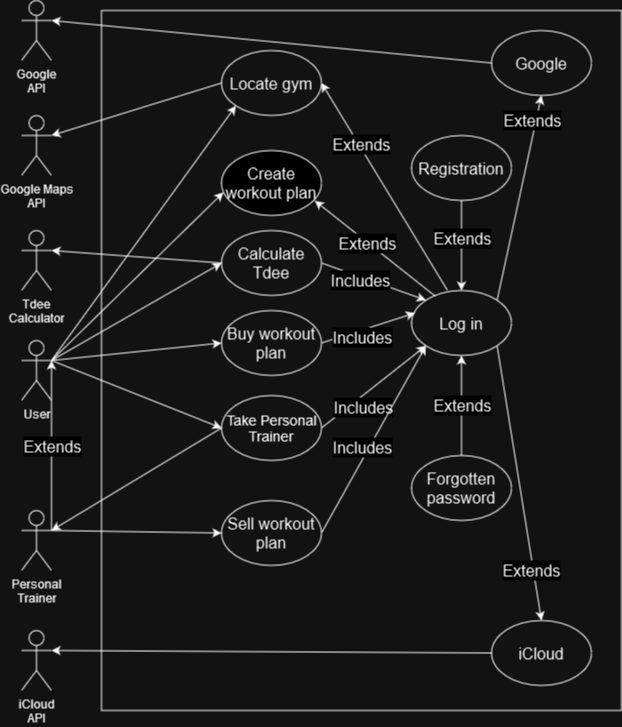

The diagram above was exported from draw.io. Its source (the exported page's mxGraphModel, read from the mxfile embedded in the PNG):
<mxGraphModel dx="1434" dy="746" grid="1" gridSize="10" guides="1" tooltips="1" connect="1" arrows="1" fold="1" page="1" pageScale="1" pageWidth="827" pageHeight="1169" math="0" shadow="0">
  <root>
    <mxCell id="0" />
    <mxCell id="1" parent="0" />
    <mxCell id="OmhbWawiKuaVx2PGp2Ix-1" value="" style="rounded=0;whiteSpace=wrap;html=1;fillColor=none;" parent="1" vertex="1">
      <mxGeometry x="160" y="280" width="520" height="700" as="geometry" />
    </mxCell>
    <mxCell id="OmhbWawiKuaVx2PGp2Ix-2" style="edgeStyle=none;rounded=0;orthogonalLoop=1;jettySize=auto;html=1;exitX=1;exitY=0.3333333333333333;exitDx=0;exitDy=0;exitPerimeter=0;entryX=0;entryY=1;entryDx=0;entryDy=0;fontSize=16;" parent="1" source="OmhbWawiKuaVx2PGp2Ix-6" target="OmhbWawiKuaVx2PGp2Ix-17" edge="1">
      <mxGeometry relative="1" as="geometry" />
    </mxCell>
    <mxCell id="OmhbWawiKuaVx2PGp2Ix-3" style="edgeStyle=none;rounded=0;orthogonalLoop=1;jettySize=auto;html=1;exitX=1;exitY=0.3333333333333333;exitDx=0;exitDy=0;exitPerimeter=0;entryX=0;entryY=0.5;entryDx=0;entryDy=0;fontSize=16;startArrow=none;startFill=0;endArrow=classic;endFill=1;" parent="1" source="OmhbWawiKuaVx2PGp2Ix-6" target="OmhbWawiKuaVx2PGp2Ix-20" edge="1">
      <mxGeometry relative="1" as="geometry" />
    </mxCell>
    <mxCell id="OmhbWawiKuaVx2PGp2Ix-5" style="edgeStyle=none;rounded=0;orthogonalLoop=1;jettySize=auto;html=1;exitX=1;exitY=0.3333333333333333;exitDx=0;exitDy=0;exitPerimeter=0;entryX=0;entryY=0.5;entryDx=0;entryDy=0;fontSize=16;startArrow=none;startFill=0;endArrow=classic;endFill=1;" parent="1" source="OmhbWawiKuaVx2PGp2Ix-6" target="OmhbWawiKuaVx2PGp2Ix-34" edge="1">
      <mxGeometry relative="1" as="geometry" />
    </mxCell>
    <mxCell id="OmhbWawiKuaVx2PGp2Ix-48" style="rounded=0;orthogonalLoop=1;jettySize=auto;html=1;entryX=0;entryY=0.5;entryDx=0;entryDy=0;fontSize=16;" parent="1" target="OmhbWawiKuaVx2PGp2Ix-47" edge="1">
      <mxGeometry relative="1" as="geometry">
        <mxPoint x="110" y="630" as="sourcePoint" />
      </mxGeometry>
    </mxCell>
    <mxCell id="PrjbH60YVcfrG3IX402S-3" style="rounded=0;orthogonalLoop=1;jettySize=auto;html=1;exitX=1;exitY=0.3333333333333333;exitDx=0;exitDy=0;exitPerimeter=0;entryX=0.018;entryY=0.645;entryDx=0;entryDy=0;entryPerimeter=0;fontSize=16;" parent="1" source="OmhbWawiKuaVx2PGp2Ix-6" target="PrjbH60YVcfrG3IX402S-1" edge="1">
      <mxGeometry relative="1" as="geometry" />
    </mxCell>
    <mxCell id="OmhbWawiKuaVx2PGp2Ix-6" value="User" style="shape=umlActor;verticalLabelPosition=bottom;verticalAlign=top;html=1;outlineConnect=0;fillColor=none;" parent="1" vertex="1">
      <mxGeometry x="80" y="610" width="30" height="60" as="geometry" />
    </mxCell>
    <mxCell id="OmhbWawiKuaVx2PGp2Ix-7" style="edgeStyle=none;rounded=0;orthogonalLoop=1;jettySize=auto;html=1;exitX=1;exitY=0.3333333333333333;exitDx=0;exitDy=0;exitPerimeter=0;entryX=0;entryY=0.5;entryDx=0;entryDy=0;fontSize=16;startArrow=none;startFill=0;endArrow=classic;endFill=1;" parent="1" source="OmhbWawiKuaVx2PGp2Ix-11" target="OmhbWawiKuaVx2PGp2Ix-37" edge="1">
      <mxGeometry relative="1" as="geometry" />
    </mxCell>
    <mxCell id="OmhbWawiKuaVx2PGp2Ix-9" style="edgeStyle=orthogonalEdgeStyle;rounded=0;orthogonalLoop=1;jettySize=auto;html=1;exitX=1;exitY=0.3333333333333333;exitDx=0;exitDy=0;exitPerimeter=0;entryX=1;entryY=0.3333333333333333;entryDx=0;entryDy=0;entryPerimeter=0;" parent="1" source="OmhbWawiKuaVx2PGp2Ix-11" target="OmhbWawiKuaVx2PGp2Ix-6" edge="1">
      <mxGeometry relative="1" as="geometry">
        <Array as="points">
          <mxPoint x="110" y="640" />
          <mxPoint x="110" y="640" />
        </Array>
      </mxGeometry>
    </mxCell>
    <mxCell id="OmhbWawiKuaVx2PGp2Ix-10" value="&lt;font style=&quot;font-size: 16px;&quot;&gt;Extends&lt;/font&gt;" style="edgeLabel;html=1;align=center;verticalAlign=middle;resizable=0;points=[];" parent="OmhbWawiKuaVx2PGp2Ix-9" connectable="0" vertex="1">
      <mxGeometry x="-0.6376" y="2" relative="1" as="geometry">
        <mxPoint x="2" y="-54" as="offset" />
      </mxGeometry>
    </mxCell>
    <mxCell id="OmhbWawiKuaVx2PGp2Ix-11" value="&lt;div&gt;Personal &lt;br&gt;&lt;/div&gt;&lt;div&gt;Trainer&lt;/div&gt;" style="shape=umlActor;verticalLabelPosition=bottom;verticalAlign=top;html=1;outlineConnect=0;fillColor=none;" parent="1" vertex="1">
      <mxGeometry x="80" y="780" width="30" height="60" as="geometry" />
    </mxCell>
    <mxCell id="OmhbWawiKuaVx2PGp2Ix-12" style="edgeStyle=none;rounded=0;orthogonalLoop=1;jettySize=auto;html=1;exitX=1;exitY=0;exitDx=0;exitDy=0;entryX=0.5;entryY=1;entryDx=0;entryDy=0;fontSize=16;startArrow=none;startFill=0;endArrow=classic;endFill=1;" parent="1" source="OmhbWawiKuaVx2PGp2Ix-15" target="OmhbWawiKuaVx2PGp2Ix-24" edge="1">
      <mxGeometry relative="1" as="geometry" />
    </mxCell>
    <mxCell id="OmhbWawiKuaVx2PGp2Ix-13" value="&lt;div&gt;Extends&lt;/div&gt;" style="edgeLabel;html=1;align=center;verticalAlign=middle;resizable=0;points=[];fontSize=16;" parent="OmhbWawiKuaVx2PGp2Ix-12" connectable="0" vertex="1">
      <mxGeometry x="-0.4263" y="2" relative="1" as="geometry">
        <mxPoint x="24" y="-121" as="offset" />
      </mxGeometry>
    </mxCell>
    <mxCell id="OmhbWawiKuaVx2PGp2Ix-14" value="Extends" style="edgeStyle=none;rounded=0;orthogonalLoop=1;jettySize=auto;html=1;exitX=1;exitY=1;exitDx=0;exitDy=0;entryX=0.5;entryY=0;entryDx=0;entryDy=0;fontSize=16;startArrow=none;startFill=0;endArrow=classic;endFill=1;" parent="1" source="OmhbWawiKuaVx2PGp2Ix-15" target="OmhbWawiKuaVx2PGp2Ix-26" edge="1">
      <mxGeometry x="0.6337" y="-2" relative="1" as="geometry">
        <mxPoint as="offset" />
      </mxGeometry>
    </mxCell>
    <mxCell id="OmhbWawiKuaVx2PGp2Ix-15" value="&lt;font style=&quot;font-size: 16px;&quot;&gt;Log in&lt;/font&gt;" style="ellipse;whiteSpace=wrap;html=1;fillColor=none;" parent="1" vertex="1">
      <mxGeometry x="470" y="560" width="100" height="65" as="geometry" />
    </mxCell>
    <mxCell id="OmhbWawiKuaVx2PGp2Ix-16" value="Extends" style="orthogonalLoop=1;jettySize=auto;html=1;exitX=1;exitY=0.5;exitDx=0;exitDy=0;entryX=0.361;entryY=0.002;entryDx=0;entryDy=0;fontSize=16;rounded=0;startArrow=classic;startFill=1;endArrow=none;endFill=0;entryPerimeter=0;" parent="1" source="OmhbWawiKuaVx2PGp2Ix-17" target="OmhbWawiKuaVx2PGp2Ix-15" edge="1">
      <mxGeometry x="-0.4029" y="3" relative="1" as="geometry">
        <mxPoint y="1" as="offset" />
      </mxGeometry>
    </mxCell>
    <mxCell id="OmhbWawiKuaVx2PGp2Ix-17" value="&lt;font style=&quot;font-size: 16px;&quot;&gt;Locate gym&lt;/font&gt;" style="ellipse;whiteSpace=wrap;html=1;fillColor=none;" parent="1" vertex="1">
      <mxGeometry x="280" y="320" width="100" height="65" as="geometry" />
    </mxCell>
    <mxCell id="OmhbWawiKuaVx2PGp2Ix-18" style="edgeStyle=none;rounded=0;orthogonalLoop=1;jettySize=auto;html=1;exitX=1;exitY=0.5;exitDx=0;exitDy=0;entryX=0;entryY=0;entryDx=0;entryDy=0;fontSize=16;startArrow=none;startFill=0;endArrow=classic;endFill=1;" parent="1" source="OmhbWawiKuaVx2PGp2Ix-20" target="OmhbWawiKuaVx2PGp2Ix-15" edge="1">
      <mxGeometry relative="1" as="geometry" />
    </mxCell>
    <mxCell id="OmhbWawiKuaVx2PGp2Ix-19" value="&lt;div&gt;Includes&lt;/div&gt;" style="edgeLabel;html=1;align=center;verticalAlign=middle;resizable=0;points=[];fontSize=16;" parent="OmhbWawiKuaVx2PGp2Ix-18" connectable="0" vertex="1">
      <mxGeometry x="-0.2034" y="-1" relative="1" as="geometry">
        <mxPoint x="-3" y="1" as="offset" />
      </mxGeometry>
    </mxCell>
    <mxCell id="OmhbWawiKuaVx2PGp2Ix-20" value="&lt;font style=&quot;font-size: 16px;&quot;&gt;Calculate Tdee&lt;br&gt;&lt;/font&gt;" style="ellipse;whiteSpace=wrap;html=1;fillColor=none;" parent="1" vertex="1">
      <mxGeometry x="280" y="500" width="100" height="65" as="geometry" />
    </mxCell>
    <mxCell id="OmhbWawiKuaVx2PGp2Ix-21" style="edgeStyle=none;rounded=0;orthogonalLoop=1;jettySize=auto;html=1;exitX=1;exitY=0.3333333333333333;exitDx=0;exitDy=0;exitPerimeter=0;entryX=0;entryY=0.5;entryDx=0;entryDy=0;fontSize=16;startArrow=classic;startFill=1;endArrow=none;endFill=0;" parent="1" source="OmhbWawiKuaVx2PGp2Ix-22" target="OmhbWawiKuaVx2PGp2Ix-17" edge="1">
      <mxGeometry relative="1" as="geometry" />
    </mxCell>
    <mxCell id="OmhbWawiKuaVx2PGp2Ix-22" value="&lt;div&gt;Google Maps &lt;br&gt;&lt;/div&gt;&lt;div&gt;API&lt;br&gt;&lt;/div&gt;" style="shape=umlActor;verticalLabelPosition=bottom;verticalAlign=top;html=1;outlineConnect=0;fillColor=none;" parent="1" vertex="1">
      <mxGeometry x="80" y="385" width="30" height="60" as="geometry" />
    </mxCell>
    <mxCell id="OmhbWawiKuaVx2PGp2Ix-23" style="edgeStyle=none;rounded=0;orthogonalLoop=1;jettySize=auto;html=1;exitX=0;exitY=0.5;exitDx=0;exitDy=0;entryX=1;entryY=0.3333333333333333;entryDx=0;entryDy=0;entryPerimeter=0;fontSize=16;startArrow=none;startFill=0;endArrow=classic;endFill=1;" parent="1" source="OmhbWawiKuaVx2PGp2Ix-24" target="OmhbWawiKuaVx2PGp2Ix-27" edge="1">
      <mxGeometry relative="1" as="geometry" />
    </mxCell>
    <mxCell id="OmhbWawiKuaVx2PGp2Ix-24" value="&lt;font style=&quot;font-size: 16px;&quot;&gt;Google&lt;/font&gt;" style="ellipse;whiteSpace=wrap;html=1;fillColor=none;" parent="1" vertex="1">
      <mxGeometry x="550" y="300" width="100" height="65" as="geometry" />
    </mxCell>
    <mxCell id="OmhbWawiKuaVx2PGp2Ix-25" style="edgeStyle=none;rounded=0;orthogonalLoop=1;jettySize=auto;html=1;exitX=0;exitY=0.5;exitDx=0;exitDy=0;fontSize=16;startArrow=none;startFill=0;endArrow=classic;endFill=1;entryX=1;entryY=0.3333333333333333;entryDx=0;entryDy=0;entryPerimeter=0;" parent="1" source="OmhbWawiKuaVx2PGp2Ix-26" target="OmhbWawiKuaVx2PGp2Ix-28" edge="1">
      <mxGeometry relative="1" as="geometry" />
    </mxCell>
    <mxCell id="OmhbWawiKuaVx2PGp2Ix-26" value="&lt;font style=&quot;font-size: 16px;&quot;&gt;iCloud&lt;/font&gt;" style="ellipse;whiteSpace=wrap;html=1;fillColor=none;" parent="1" vertex="1">
      <mxGeometry x="550" y="890" width="100" height="65" as="geometry" />
    </mxCell>
    <mxCell id="OmhbWawiKuaVx2PGp2Ix-27" value="&lt;div style=&quot;font-size: 12px;&quot;&gt;&lt;font style=&quot;font-size: 12px;&quot;&gt;Google &lt;br&gt;&lt;/font&gt;&lt;/div&gt;&lt;div style=&quot;font-size: 12px;&quot;&gt;&lt;font style=&quot;font-size: 12px;&quot;&gt;API&lt;/font&gt;&lt;/div&gt;" style="shape=umlActor;verticalLabelPosition=bottom;verticalAlign=top;html=1;outlineConnect=0;fontSize=16;fillColor=none;" parent="1" vertex="1">
      <mxGeometry x="80" y="270" width="30" height="60" as="geometry" />
    </mxCell>
    <mxCell id="OmhbWawiKuaVx2PGp2Ix-28" value="&lt;div style=&quot;font-size: 12px;&quot;&gt;&lt;font style=&quot;font-size: 12px;&quot;&gt;iCloud &lt;br&gt;&lt;/font&gt;&lt;/div&gt;&lt;div style=&quot;font-size: 12px;&quot;&gt;API&lt;/div&gt;" style="shape=umlActor;verticalLabelPosition=bottom;verticalAlign=top;html=1;outlineConnect=0;fontSize=16;fillColor=none;" parent="1" vertex="1">
      <mxGeometry x="80" y="900" width="30" height="60" as="geometry" />
    </mxCell>
    <mxCell id="OmhbWawiKuaVx2PGp2Ix-32" style="edgeStyle=none;rounded=0;orthogonalLoop=1;jettySize=auto;html=1;exitX=1;exitY=0.5;exitDx=0;exitDy=0;fontSize=16;startArrow=none;startFill=0;endArrow=classic;endFill=1;entryX=0;entryY=1;entryDx=0;entryDy=0;" parent="1" source="OmhbWawiKuaVx2PGp2Ix-34" target="OmhbWawiKuaVx2PGp2Ix-15" edge="1">
      <mxGeometry relative="1" as="geometry" />
    </mxCell>
    <mxCell id="OmhbWawiKuaVx2PGp2Ix-33" value="Includes" style="edgeLabel;html=1;align=center;verticalAlign=middle;resizable=0;points=[];fontSize=16;" parent="OmhbWawiKuaVx2PGp2Ix-32" connectable="0" vertex="1">
      <mxGeometry x="-0.2984" relative="1" as="geometry">
        <mxPoint x="5" y="8" as="offset" />
      </mxGeometry>
    </mxCell>
    <mxCell id="OmhbWawiKuaVx2PGp2Ix-34" value="&lt;div&gt;&lt;font style=&quot;font-size: 14px;&quot;&gt;Take Personal Trainer&lt;/font&gt;&lt;/div&gt;" style="ellipse;whiteSpace=wrap;html=1;fillColor=none;" parent="1" vertex="1">
      <mxGeometry x="280" y="665" width="100" height="65" as="geometry" />
    </mxCell>
    <mxCell id="OmhbWawiKuaVx2PGp2Ix-35" style="edgeStyle=none;rounded=0;orthogonalLoop=1;jettySize=auto;html=1;exitX=1;exitY=0.5;exitDx=0;exitDy=0;entryX=0;entryY=1;entryDx=0;entryDy=0;fontSize=16;startArrow=none;startFill=0;endArrow=classic;endFill=1;" parent="1" source="OmhbWawiKuaVx2PGp2Ix-37" target="OmhbWawiKuaVx2PGp2Ix-15" edge="1">
      <mxGeometry relative="1" as="geometry" />
    </mxCell>
    <mxCell id="OmhbWawiKuaVx2PGp2Ix-36" value="Includes" style="edgeLabel;html=1;align=center;verticalAlign=middle;resizable=0;points=[];fontSize=16;" parent="OmhbWawiKuaVx2PGp2Ix-35" connectable="0" vertex="1">
      <mxGeometry x="0.2296" y="-2" relative="1" as="geometry">
        <mxPoint x="-26" y="28" as="offset" />
      </mxGeometry>
    </mxCell>
    <mxCell id="OmhbWawiKuaVx2PGp2Ix-37" value="&lt;font style=&quot;font-size: 16px;&quot;&gt;Sell workout plan&lt;br&gt;&lt;/font&gt;" style="ellipse;whiteSpace=wrap;html=1;fillColor=none;" parent="1" vertex="1">
      <mxGeometry x="280" y="770" width="100" height="65" as="geometry" />
    </mxCell>
    <mxCell id="OmhbWawiKuaVx2PGp2Ix-38" style="edgeStyle=none;rounded=0;orthogonalLoop=1;jettySize=auto;html=1;exitX=0.5;exitY=1;exitDx=0;exitDy=0;entryX=0.5;entryY=0;entryDx=0;entryDy=0;fontSize=16;startArrow=none;startFill=0;endArrow=classic;endFill=1;" parent="1" source="OmhbWawiKuaVx2PGp2Ix-40" target="OmhbWawiKuaVx2PGp2Ix-15" edge="1">
      <mxGeometry relative="1" as="geometry" />
    </mxCell>
    <mxCell id="OmhbWawiKuaVx2PGp2Ix-39" value="Extends" style="edgeLabel;html=1;align=center;verticalAlign=middle;resizable=0;points=[];fontSize=16;" parent="OmhbWawiKuaVx2PGp2Ix-38" connectable="0" vertex="1">
      <mxGeometry x="-0.3318" y="-1" relative="1" as="geometry">
        <mxPoint x="1" y="7" as="offset" />
      </mxGeometry>
    </mxCell>
    <mxCell id="OmhbWawiKuaVx2PGp2Ix-40" value="&lt;div style=&quot;font-size: 16px;&quot;&gt;&lt;font style=&quot;font-size: 16px;&quot;&gt;Registration&lt;br&gt;&lt;/font&gt;&lt;/div&gt;" style="ellipse;whiteSpace=wrap;html=1;fillColor=none;" parent="1" vertex="1">
      <mxGeometry x="470" y="405" width="100" height="65" as="geometry" />
    </mxCell>
    <mxCell id="OmhbWawiKuaVx2PGp2Ix-41" style="edgeStyle=none;rounded=0;orthogonalLoop=1;jettySize=auto;html=1;exitX=0.5;exitY=0;exitDx=0;exitDy=0;entryX=0.5;entryY=1;entryDx=0;entryDy=0;fontSize=16;startArrow=none;startFill=0;endArrow=classic;endFill=1;" parent="1" source="OmhbWawiKuaVx2PGp2Ix-43" target="OmhbWawiKuaVx2PGp2Ix-15" edge="1">
      <mxGeometry relative="1" as="geometry" />
    </mxCell>
    <mxCell id="OmhbWawiKuaVx2PGp2Ix-42" value="Extends" style="edgeLabel;html=1;align=center;verticalAlign=middle;resizable=0;points=[];fontSize=16;" parent="OmhbWawiKuaVx2PGp2Ix-41" connectable="0" vertex="1">
      <mxGeometry x="-0.476" y="-1" relative="1" as="geometry">
        <mxPoint x="-1" y="-25" as="offset" />
      </mxGeometry>
    </mxCell>
    <mxCell id="OmhbWawiKuaVx2PGp2Ix-43" value="&lt;div&gt;&lt;font style=&quot;font-size: 16px;&quot;&gt;Forgotten password &lt;/font&gt;&lt;/div&gt;" style="ellipse;whiteSpace=wrap;html=1;fillColor=none;" parent="1" vertex="1">
      <mxGeometry x="470" y="725" width="100" height="65" as="geometry" />
    </mxCell>
    <mxCell id="OmhbWawiKuaVx2PGp2Ix-49" style="edgeStyle=none;rounded=0;orthogonalLoop=1;jettySize=auto;html=1;exitX=1;exitY=0.5;exitDx=0;exitDy=0;entryX=0.035;entryY=0.346;entryDx=0;entryDy=0;entryPerimeter=0;fontSize=16;" parent="1" source="OmhbWawiKuaVx2PGp2Ix-47" target="OmhbWawiKuaVx2PGp2Ix-15" edge="1">
      <mxGeometry relative="1" as="geometry" />
    </mxCell>
    <mxCell id="OmhbWawiKuaVx2PGp2Ix-50" value="Includes" style="edgeLabel;html=1;align=center;verticalAlign=middle;resizable=0;points=[];fontSize=16;" parent="OmhbWawiKuaVx2PGp2Ix-49" connectable="0" vertex="1">
      <mxGeometry x="-0.3344" relative="1" as="geometry">
        <mxPoint x="9" y="4" as="offset" />
      </mxGeometry>
    </mxCell>
    <mxCell id="OmhbWawiKuaVx2PGp2Ix-47" value="&lt;font style=&quot;font-size: 16px;&quot;&gt;Buy workout plan&lt;br&gt;&lt;/font&gt;" style="ellipse;whiteSpace=wrap;html=1;fillColor=none;" parent="1" vertex="1">
      <mxGeometry x="280" y="580" width="100" height="65" as="geometry" />
    </mxCell>
    <mxCell id="PrjbH60YVcfrG3IX402S-1" value="&lt;font style=&quot;font-size: 16px;&quot;&gt;Create workout plan&lt;/font&gt;" style="ellipse;whiteSpace=wrap;html=1;" parent="1" vertex="1">
      <mxGeometry x="280" y="420" width="100" height="65" as="geometry" />
    </mxCell>
    <mxCell id="PrjbH60YVcfrG3IX402S-4" value="" style="endArrow=classic;html=1;rounded=0;fontSize=16;exitX=0.239;exitY=0.089;exitDx=0;exitDy=0;exitPerimeter=0;entryX=0.933;entryY=0.773;entryDx=0;entryDy=0;entryPerimeter=0;" parent="1" source="OmhbWawiKuaVx2PGp2Ix-15" target="PrjbH60YVcfrG3IX402S-1" edge="1">
      <mxGeometry width="50" height="50" relative="1" as="geometry">
        <mxPoint x="400" y="580" as="sourcePoint" />
        <mxPoint x="630" y="550" as="targetPoint" />
      </mxGeometry>
    </mxCell>
    <mxCell id="PrjbH60YVcfrG3IX402S-5" value="Extends" style="edgeLabel;html=1;align=center;verticalAlign=middle;resizable=0;points=[];fontSize=16;" parent="PrjbH60YVcfrG3IX402S-4" connectable="0" vertex="1">
      <mxGeometry x="0.1365" y="1" relative="1" as="geometry">
        <mxPoint as="offset" />
      </mxGeometry>
    </mxCell>
    <mxCell id="x6gHPcA7BUVAvhgb-uvX-1" value="&lt;div&gt;Tdee&lt;/div&gt;&lt;div&gt;Calculator&lt;/div&gt;" style="shape=umlActor;verticalLabelPosition=bottom;verticalAlign=top;html=1;outlineConnect=0;fillColor=none;" parent="1" vertex="1">
      <mxGeometry x="80" y="500" width="30" height="60" as="geometry" />
    </mxCell>
    <mxCell id="x6gHPcA7BUVAvhgb-uvX-5" style="edgeStyle=none;rounded=0;orthogonalLoop=1;jettySize=auto;html=1;exitX=1;exitY=0.3333333333333333;exitDx=0;exitDy=0;exitPerimeter=0;entryX=0;entryY=0.5;entryDx=0;entryDy=0;fontSize=16;startArrow=classic;startFill=1;endArrow=none;endFill=0;" parent="1" source="x6gHPcA7BUVAvhgb-uvX-1" target="OmhbWawiKuaVx2PGp2Ix-20" edge="1">
      <mxGeometry relative="1" as="geometry">
        <mxPoint x="120" y="415" as="sourcePoint" />
        <mxPoint x="290" y="362.5" as="targetPoint" />
      </mxGeometry>
    </mxCell>
    <mxCell id="x6gHPcA7BUVAvhgb-uvX-6" style="edgeStyle=none;rounded=0;orthogonalLoop=1;jettySize=auto;html=1;entryX=0;entryY=0.5;entryDx=0;entryDy=0;fontSize=16;startArrow=classic;startFill=1;endArrow=none;endFill=0;exitX=1;exitY=0.3333333333333333;exitDx=0;exitDy=0;exitPerimeter=0;" parent="1" source="OmhbWawiKuaVx2PGp2Ix-11" target="OmhbWawiKuaVx2PGp2Ix-34" edge="1">
      <mxGeometry relative="1" as="geometry">
        <mxPoint x="140" y="760" as="sourcePoint" />
        <mxPoint x="290" y="362.5" as="targetPoint" />
      </mxGeometry>
    </mxCell>
  </root>
</mxGraphModel>